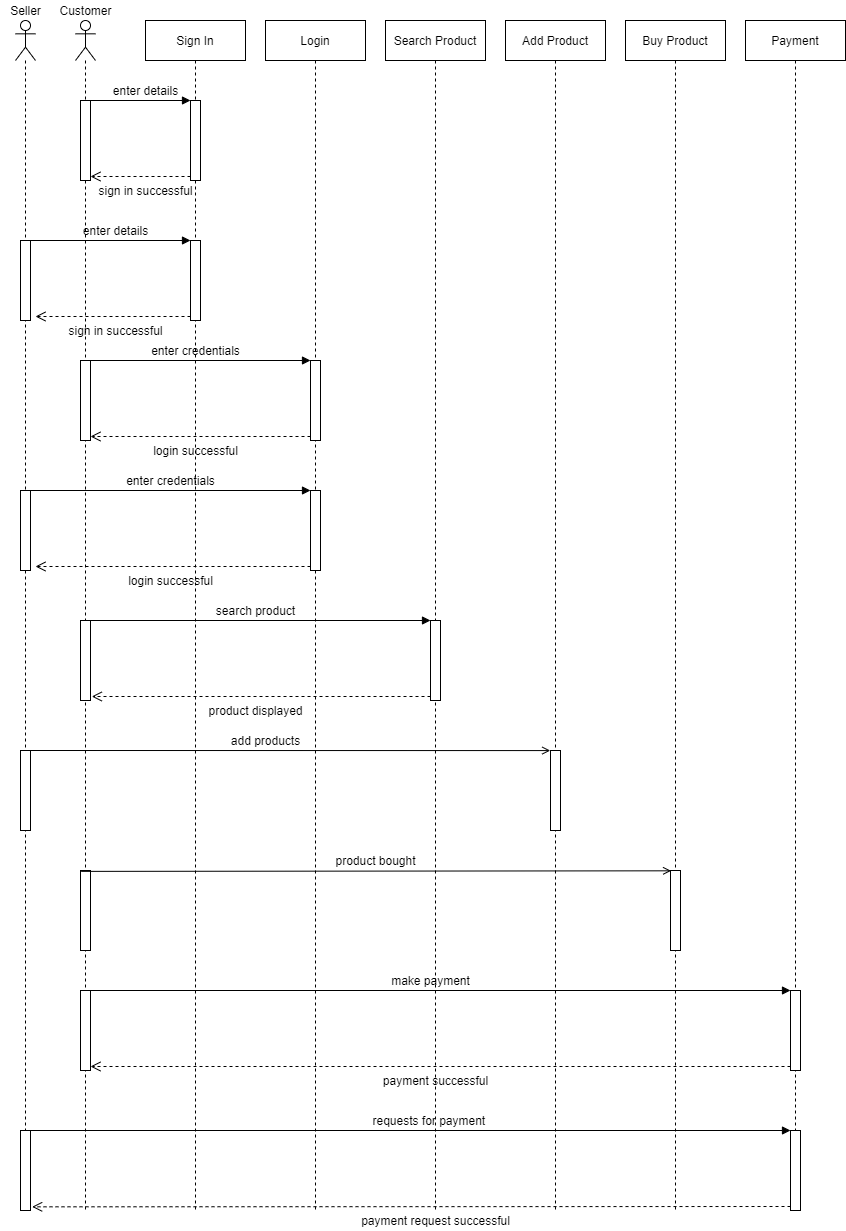

The diagram above was exported from draw.io. Its source (the exported page's mxGraphModel, read from the mxfile embedded in the PNG):
<mxGraphModel dx="1024" dy="600" grid="1" gridSize="10" guides="1" tooltips="1" connect="1" arrows="1" fold="1" page="1" pageScale="1" pageWidth="850" pageHeight="1100" math="0" shadow="0">
  <root>
    <mxCell id="0" />
    <mxCell id="1" parent="0" />
    <mxCell id="P7WifogIscA5HSW-9bx4-3" value="" style="shape=umlLifeline;participant=umlActor;perimeter=lifelinePerimeter;whiteSpace=wrap;html=1;container=1;collapsible=0;recursiveResize=0;verticalAlign=top;spacingTop=36;outlineConnect=0;" parent="1" vertex="1">
      <mxGeometry x="80" y="40" width="20" height="1190" as="geometry" />
    </mxCell>
    <mxCell id="P7WifogIscA5HSW-9bx4-23" value="" style="html=1;points=[];perimeter=orthogonalPerimeter;" parent="P7WifogIscA5HSW-9bx4-3" vertex="1">
      <mxGeometry x="5" y="220" width="10" height="80" as="geometry" />
    </mxCell>
    <mxCell id="P7WifogIscA5HSW-9bx4-46" value="" style="html=1;points=[];perimeter=orthogonalPerimeter;" parent="P7WifogIscA5HSW-9bx4-3" vertex="1">
      <mxGeometry x="5" y="730" width="10" height="80" as="geometry" />
    </mxCell>
    <mxCell id="P7WifogIscA5HSW-9bx4-4" value="" style="shape=umlLifeline;participant=umlActor;perimeter=lifelinePerimeter;whiteSpace=wrap;html=1;container=1;collapsible=0;recursiveResize=0;verticalAlign=top;spacingTop=36;outlineConnect=0;" parent="1" vertex="1">
      <mxGeometry x="140" y="40" width="20" height="1190" as="geometry" />
    </mxCell>
    <mxCell id="P7WifogIscA5HSW-9bx4-40" value="" style="html=1;points=[];perimeter=orthogonalPerimeter;" parent="P7WifogIscA5HSW-9bx4-4" vertex="1">
      <mxGeometry x="5" y="600" width="10" height="80" as="geometry" />
    </mxCell>
    <mxCell id="P7WifogIscA5HSW-9bx4-50" value="" style="html=1;points=[];perimeter=orthogonalPerimeter;" parent="P7WifogIscA5HSW-9bx4-4" vertex="1">
      <mxGeometry x="5" y="850" width="10" height="80" as="geometry" />
    </mxCell>
    <mxCell id="P7WifogIscA5HSW-9bx4-54" value="" style="html=1;points=[];perimeter=orthogonalPerimeter;" parent="P7WifogIscA5HSW-9bx4-4" vertex="1">
      <mxGeometry x="5" y="970" width="10" height="80" as="geometry" />
    </mxCell>
    <mxCell id="P7WifogIscA5HSW-9bx4-5" value="Seller" style="text;html=1;align=center;verticalAlign=middle;resizable=0;points=[];autosize=1;" parent="1" vertex="1">
      <mxGeometry x="65" y="20" width="50" height="20" as="geometry" />
    </mxCell>
    <mxCell id="P7WifogIscA5HSW-9bx4-6" value="Customer" style="text;html=1;align=center;verticalAlign=middle;resizable=0;points=[];autosize=1;" parent="1" vertex="1">
      <mxGeometry x="115" y="20" width="70" height="20" as="geometry" />
    </mxCell>
    <mxCell id="P7WifogIscA5HSW-9bx4-7" value="Sign In" style="shape=umlLifeline;perimeter=lifelinePerimeter;whiteSpace=wrap;html=1;container=1;collapsible=0;recursiveResize=0;outlineConnect=0;" parent="1" vertex="1">
      <mxGeometry x="210" y="40" width="100" height="1190" as="geometry" />
    </mxCell>
    <mxCell id="P7WifogIscA5HSW-9bx4-16" value="" style="html=1;points=[];perimeter=orthogonalPerimeter;" parent="P7WifogIscA5HSW-9bx4-7" vertex="1">
      <mxGeometry x="45" y="80" width="10" height="80" as="geometry" />
    </mxCell>
    <mxCell id="P7WifogIscA5HSW-9bx4-8" value="Login" style="shape=umlLifeline;perimeter=lifelinePerimeter;whiteSpace=wrap;html=1;container=1;collapsible=0;recursiveResize=0;outlineConnect=0;" parent="1" vertex="1">
      <mxGeometry x="330" y="40" width="100" height="1190" as="geometry" />
    </mxCell>
    <mxCell id="P7WifogIscA5HSW-9bx4-28" value="" style="html=1;points=[];perimeter=orthogonalPerimeter;" parent="P7WifogIscA5HSW-9bx4-8" vertex="1">
      <mxGeometry x="45" y="340" width="10" height="80" as="geometry" />
    </mxCell>
    <mxCell id="P7WifogIscA5HSW-9bx4-34" value="" style="html=1;points=[];perimeter=orthogonalPerimeter;" parent="P7WifogIscA5HSW-9bx4-8" vertex="1">
      <mxGeometry x="45" y="470" width="10" height="80" as="geometry" />
    </mxCell>
    <mxCell id="P7WifogIscA5HSW-9bx4-9" value="Search Product" style="shape=umlLifeline;perimeter=lifelinePerimeter;whiteSpace=wrap;html=1;container=1;collapsible=0;recursiveResize=0;outlineConnect=0;" parent="1" vertex="1">
      <mxGeometry x="450" y="40" width="100" height="1190" as="geometry" />
    </mxCell>
    <mxCell id="P7WifogIscA5HSW-9bx4-41" value="" style="html=1;points=[];perimeter=orthogonalPerimeter;" parent="P7WifogIscA5HSW-9bx4-9" vertex="1">
      <mxGeometry x="45" y="600" width="10" height="80" as="geometry" />
    </mxCell>
    <mxCell id="P7WifogIscA5HSW-9bx4-10" value="Add Product" style="shape=umlLifeline;perimeter=lifelinePerimeter;whiteSpace=wrap;html=1;container=1;collapsible=0;recursiveResize=0;outlineConnect=0;" parent="1" vertex="1">
      <mxGeometry x="570" y="40" width="100" height="1190" as="geometry" />
    </mxCell>
    <mxCell id="P7WifogIscA5HSW-9bx4-48" value="" style="html=1;points=[];perimeter=orthogonalPerimeter;" parent="P7WifogIscA5HSW-9bx4-10" vertex="1">
      <mxGeometry x="45" y="730" width="10" height="80" as="geometry" />
    </mxCell>
    <mxCell id="P7WifogIscA5HSW-9bx4-11" value="Buy Product" style="shape=umlLifeline;perimeter=lifelinePerimeter;whiteSpace=wrap;html=1;container=1;collapsible=0;recursiveResize=0;outlineConnect=0;" parent="1" vertex="1">
      <mxGeometry x="690" y="40" width="100" height="1190" as="geometry" />
    </mxCell>
    <mxCell id="P7WifogIscA5HSW-9bx4-52" value="" style="html=1;points=[];perimeter=orthogonalPerimeter;" parent="P7WifogIscA5HSW-9bx4-11" vertex="1">
      <mxGeometry x="45" y="850" width="10" height="80" as="geometry" />
    </mxCell>
    <mxCell id="P7WifogIscA5HSW-9bx4-14" value="Payment" style="shape=umlLifeline;perimeter=lifelinePerimeter;whiteSpace=wrap;html=1;container=1;collapsible=0;recursiveResize=0;outlineConnect=0;" parent="1" vertex="1">
      <mxGeometry x="810" y="40" width="100" height="1190" as="geometry" />
    </mxCell>
    <mxCell id="P7WifogIscA5HSW-9bx4-55" value="" style="html=1;points=[];perimeter=orthogonalPerimeter;" parent="P7WifogIscA5HSW-9bx4-14" vertex="1">
      <mxGeometry x="45" y="970" width="10" height="80" as="geometry" />
    </mxCell>
    <mxCell id="P7WifogIscA5HSW-9bx4-62" value="" style="html=1;points=[];perimeter=orthogonalPerimeter;" parent="P7WifogIscA5HSW-9bx4-14" vertex="1">
      <mxGeometry x="45" y="1110" width="10" height="80" as="geometry" />
    </mxCell>
    <mxCell id="P7WifogIscA5HSW-9bx4-63" value="dispatch" style="html=1;verticalAlign=bottom;endArrow=block;entryX=0;entryY=0;noLabel=1;" parent="P7WifogIscA5HSW-9bx4-14" target="P7WifogIscA5HSW-9bx4-62" edge="1">
      <mxGeometry relative="1" as="geometry">
        <mxPoint x="-720" y="1110" as="sourcePoint" />
      </mxGeometry>
    </mxCell>
    <mxCell id="P7WifogIscA5HSW-9bx4-15" value="" style="html=1;points=[];perimeter=orthogonalPerimeter;" parent="1" vertex="1">
      <mxGeometry x="145" y="120" width="10" height="80" as="geometry" />
    </mxCell>
    <mxCell id="P7WifogIscA5HSW-9bx4-17" value="dispatch" style="html=1;verticalAlign=bottom;endArrow=block;entryX=0;entryY=0;noLabel=1;" parent="1" target="P7WifogIscA5HSW-9bx4-16" edge="1">
      <mxGeometry relative="1" as="geometry">
        <mxPoint x="155" y="120" as="sourcePoint" />
      </mxGeometry>
    </mxCell>
    <mxCell id="P7WifogIscA5HSW-9bx4-18" value="return" style="html=1;verticalAlign=bottom;endArrow=open;dashed=1;endSize=8;exitX=0;exitY=0.95;noLabel=1;" parent="1" source="P7WifogIscA5HSW-9bx4-16" edge="1">
      <mxGeometry relative="1" as="geometry">
        <mxPoint x="155" y="196" as="targetPoint" />
      </mxGeometry>
    </mxCell>
    <mxCell id="P7WifogIscA5HSW-9bx4-19" value="enter details" style="text;html=1;align=center;verticalAlign=middle;resizable=0;points=[];autosize=1;" parent="1" vertex="1">
      <mxGeometry x="170" y="100" width="80" height="20" as="geometry" />
    </mxCell>
    <mxCell id="P7WifogIscA5HSW-9bx4-21" value="sign in successful" style="text;html=1;align=center;verticalAlign=middle;resizable=0;points=[];autosize=1;" parent="1" vertex="1">
      <mxGeometry x="155" y="200" width="110" height="20" as="geometry" />
    </mxCell>
    <mxCell id="P7WifogIscA5HSW-9bx4-22" value="" style="html=1;points=[];perimeter=orthogonalPerimeter;" parent="1" vertex="1">
      <mxGeometry x="255" y="260" width="10" height="80" as="geometry" />
    </mxCell>
    <mxCell id="P7WifogIscA5HSW-9bx4-24" value="dispatch" style="html=1;verticalAlign=bottom;endArrow=block;entryX=0;entryY=0;noLabel=1;" parent="1" source="P7WifogIscA5HSW-9bx4-3" target="P7WifogIscA5HSW-9bx4-22" edge="1">
      <mxGeometry relative="1" as="geometry">
        <mxPoint x="155.0000000000001" y="260" as="sourcePoint" />
      </mxGeometry>
    </mxCell>
    <mxCell id="P7WifogIscA5HSW-9bx4-25" value="return" style="html=1;verticalAlign=bottom;endArrow=open;dashed=1;endSize=8;exitX=0;exitY=0.95;noLabel=1;" parent="1" source="P7WifogIscA5HSW-9bx4-22" edge="1">
      <mxGeometry relative="1" as="geometry">
        <mxPoint x="100" y="336" as="targetPoint" />
      </mxGeometry>
    </mxCell>
    <mxCell id="P7WifogIscA5HSW-9bx4-26" value="sign in successful" style="text;html=1;align=center;verticalAlign=middle;resizable=0;points=[];autosize=1;" parent="1" vertex="1">
      <mxGeometry x="125" y="340" width="110" height="20" as="geometry" />
    </mxCell>
    <mxCell id="P7WifogIscA5HSW-9bx4-27" value="enter details" style="text;html=1;align=center;verticalAlign=middle;resizable=0;points=[];autosize=1;" parent="1" vertex="1">
      <mxGeometry x="140" y="240" width="80" height="20" as="geometry" />
    </mxCell>
    <mxCell id="P7WifogIscA5HSW-9bx4-29" value="" style="html=1;points=[];perimeter=orthogonalPerimeter;" parent="1" vertex="1">
      <mxGeometry x="145" y="380" width="10" height="80" as="geometry" />
    </mxCell>
    <mxCell id="P7WifogIscA5HSW-9bx4-30" value="dispatch" style="html=1;verticalAlign=bottom;endArrow=block;entryX=0;entryY=0;noLabel=1;" parent="1" target="P7WifogIscA5HSW-9bx4-28" edge="1">
      <mxGeometry relative="1" as="geometry">
        <mxPoint x="155.0000000000001" y="380" as="sourcePoint" />
      </mxGeometry>
    </mxCell>
    <mxCell id="P7WifogIscA5HSW-9bx4-31" value="return" style="html=1;verticalAlign=bottom;endArrow=open;dashed=1;endSize=8;exitX=0;exitY=0.95;noLabel=1;" parent="1" source="P7WifogIscA5HSW-9bx4-28" edge="1">
      <mxGeometry relative="1" as="geometry">
        <mxPoint x="155.0000000000001" y="456" as="targetPoint" />
      </mxGeometry>
    </mxCell>
    <mxCell id="P7WifogIscA5HSW-9bx4-32" value="enter credentials" style="text;html=1;align=center;verticalAlign=middle;resizable=0;points=[];autosize=1;" parent="1" vertex="1">
      <mxGeometry x="210" y="360" width="100" height="20" as="geometry" />
    </mxCell>
    <mxCell id="P7WifogIscA5HSW-9bx4-33" value="login successful" style="text;html=1;align=center;verticalAlign=middle;resizable=0;points=[];autosize=1;" parent="1" vertex="1">
      <mxGeometry x="210" y="460" width="100" height="20" as="geometry" />
    </mxCell>
    <mxCell id="P7WifogIscA5HSW-9bx4-35" value="" style="html=1;points=[];perimeter=orthogonalPerimeter;" parent="1" vertex="1">
      <mxGeometry x="85" y="510" width="10" height="80" as="geometry" />
    </mxCell>
    <mxCell id="P7WifogIscA5HSW-9bx4-36" value="dispatch" style="html=1;verticalAlign=bottom;endArrow=block;entryX=0;entryY=0;noLabel=1;" parent="1" source="P7WifogIscA5HSW-9bx4-3" target="P7WifogIscA5HSW-9bx4-34" edge="1">
      <mxGeometry relative="1" as="geometry">
        <mxPoint x="155.0000000000001" y="510" as="sourcePoint" />
      </mxGeometry>
    </mxCell>
    <mxCell id="P7WifogIscA5HSW-9bx4-37" value="return" style="html=1;verticalAlign=bottom;endArrow=open;dashed=1;endSize=8;exitX=0;exitY=0.95;noLabel=1;" parent="1" source="P7WifogIscA5HSW-9bx4-34" edge="1">
      <mxGeometry relative="1" as="geometry">
        <mxPoint x="100" y="586" as="targetPoint" />
      </mxGeometry>
    </mxCell>
    <mxCell id="P7WifogIscA5HSW-9bx4-38" value="enter credentials" style="text;html=1;align=center;verticalAlign=middle;resizable=0;points=[];autosize=1;" parent="1" vertex="1">
      <mxGeometry x="185" y="490" width="100" height="20" as="geometry" />
    </mxCell>
    <mxCell id="P7WifogIscA5HSW-9bx4-39" value="login successful" style="text;html=1;align=center;verticalAlign=middle;resizable=0;points=[];autosize=1;" parent="1" vertex="1">
      <mxGeometry x="185" y="590" width="100" height="20" as="geometry" />
    </mxCell>
    <mxCell id="P7WifogIscA5HSW-9bx4-42" value="dispatch" style="html=1;verticalAlign=bottom;endArrow=block;entryX=0;entryY=0;noLabel=1;" parent="1" source="P7WifogIscA5HSW-9bx4-40" target="P7WifogIscA5HSW-9bx4-41" edge="1">
      <mxGeometry relative="1" as="geometry">
        <mxPoint x="425" y="640" as="sourcePoint" />
      </mxGeometry>
    </mxCell>
    <mxCell id="P7WifogIscA5HSW-9bx4-43" value="return" style="html=1;verticalAlign=bottom;endArrow=open;dashed=1;endSize=8;exitX=0;exitY=0.95;entryX=1.128;entryY=0.95;entryDx=0;entryDy=0;entryPerimeter=0;noLabel=1;" parent="1" source="P7WifogIscA5HSW-9bx4-41" target="P7WifogIscA5HSW-9bx4-40" edge="1">
      <mxGeometry relative="1" as="geometry">
        <mxPoint x="160" y="716" as="targetPoint" />
      </mxGeometry>
    </mxCell>
    <mxCell id="P7WifogIscA5HSW-9bx4-44" value="search product" style="text;html=1;align=center;verticalAlign=middle;resizable=0;points=[];autosize=1;" parent="1" vertex="1">
      <mxGeometry x="275" y="620" width="90" height="20" as="geometry" />
    </mxCell>
    <mxCell id="P7WifogIscA5HSW-9bx4-45" value="product displayed" style="text;html=1;align=center;verticalAlign=middle;resizable=0;points=[];autosize=1;" parent="1" vertex="1">
      <mxGeometry x="265" y="720" width="110" height="20" as="geometry" />
    </mxCell>
    <mxCell id="P7WifogIscA5HSW-9bx4-47" value="Message1 label" style="html=1;verticalAlign=bottom;labelBackgroundColor=none;endArrow=open;endFill=0;noLabel=1;entryX=-0.024;entryY=0.001;entryDx=0;entryDy=0;entryPerimeter=0;" parent="1" target="P7WifogIscA5HSW-9bx4-48" edge="1">
      <mxGeometry width="160" relative="1" as="geometry">
        <mxPoint x="95" y="770" as="sourcePoint" />
        <mxPoint x="610" y="770" as="targetPoint" />
      </mxGeometry>
    </mxCell>
    <mxCell id="P7WifogIscA5HSW-9bx4-49" value="add products" style="text;html=1;align=center;verticalAlign=middle;resizable=0;points=[];autosize=1;" parent="1" vertex="1">
      <mxGeometry x="285" y="750" width="90" height="20" as="geometry" />
    </mxCell>
    <mxCell id="P7WifogIscA5HSW-9bx4-51" value="Message1 label" style="html=1;verticalAlign=bottom;labelBackgroundColor=none;endArrow=open;endFill=0;exitX=1.072;exitY=0.011;exitDx=0;exitDy=0;exitPerimeter=0;entryX=0.059;entryY=0.004;entryDx=0;entryDy=0;entryPerimeter=0;noLabel=1;" parent="1" target="P7WifogIscA5HSW-9bx4-52" edge="1">
      <mxGeometry width="160" relative="1" as="geometry">
        <mxPoint x="145.72000000000014" y="890.8800000000001" as="sourcePoint" />
        <mxPoint x="729.5" y="890.8800000000001" as="targetPoint" />
      </mxGeometry>
    </mxCell>
    <mxCell id="P7WifogIscA5HSW-9bx4-53" value="product bought" style="text;html=1;align=center;verticalAlign=middle;resizable=0;points=[];autosize=1;" parent="1" vertex="1">
      <mxGeometry x="390" y="870" width="100" height="20" as="geometry" />
    </mxCell>
    <mxCell id="P7WifogIscA5HSW-9bx4-56" value="dispatch" style="html=1;verticalAlign=bottom;endArrow=block;entryX=0;entryY=0;noLabel=1;" parent="1" target="P7WifogIscA5HSW-9bx4-55" edge="1">
      <mxGeometry relative="1" as="geometry">
        <mxPoint x="155" y="1010" as="sourcePoint" />
      </mxGeometry>
    </mxCell>
    <mxCell id="P7WifogIscA5HSW-9bx4-57" value="return" style="html=1;verticalAlign=bottom;endArrow=open;dashed=1;endSize=8;exitX=0;exitY=0.95;noLabel=1;" parent="1" source="P7WifogIscA5HSW-9bx4-55" edge="1">
      <mxGeometry relative="1" as="geometry">
        <mxPoint x="155" y="1086" as="targetPoint" />
      </mxGeometry>
    </mxCell>
    <mxCell id="P7WifogIscA5HSW-9bx4-58" value="make payment" style="text;html=1;align=center;verticalAlign=middle;resizable=0;points=[];autosize=1;" parent="1" vertex="1">
      <mxGeometry x="450" y="990" width="90" height="20" as="geometry" />
    </mxCell>
    <mxCell id="P7WifogIscA5HSW-9bx4-59" value="payment successful" style="text;html=1;align=center;verticalAlign=middle;resizable=0;points=[];autosize=1;" parent="1" vertex="1">
      <mxGeometry x="440" y="1090" width="120" height="20" as="geometry" />
    </mxCell>
    <mxCell id="P7WifogIscA5HSW-9bx4-61" value="" style="html=1;points=[];perimeter=orthogonalPerimeter;" parent="1" vertex="1">
      <mxGeometry x="85" y="1150" width="10" height="80" as="geometry" />
    </mxCell>
    <mxCell id="P7WifogIscA5HSW-9bx4-64" value="return" style="html=1;verticalAlign=bottom;endArrow=open;dashed=1;endSize=8;exitX=0;exitY=0.95;entryX=1.165;entryY=0.954;entryDx=0;entryDy=0;entryPerimeter=0;noLabel=1;" parent="1" source="P7WifogIscA5HSW-9bx4-62" target="P7WifogIscA5HSW-9bx4-61" edge="1">
      <mxGeometry relative="1" as="geometry">
        <mxPoint x="90" y="1226" as="targetPoint" />
      </mxGeometry>
    </mxCell>
    <mxCell id="P7WifogIscA5HSW-9bx4-65" value="requests for payment&amp;nbsp;" style="text;html=1;align=center;verticalAlign=middle;resizable=0;points=[];autosize=1;" parent="1" vertex="1">
      <mxGeometry x="430" y="1130" width="130" height="20" as="geometry" />
    </mxCell>
    <mxCell id="P7WifogIscA5HSW-9bx4-66" value="payment request successful" style="text;html=1;align=center;verticalAlign=middle;resizable=0;points=[];autosize=1;" parent="1" vertex="1">
      <mxGeometry x="420" y="1230" width="160" height="20" as="geometry" />
    </mxCell>
  </root>
</mxGraphModel>